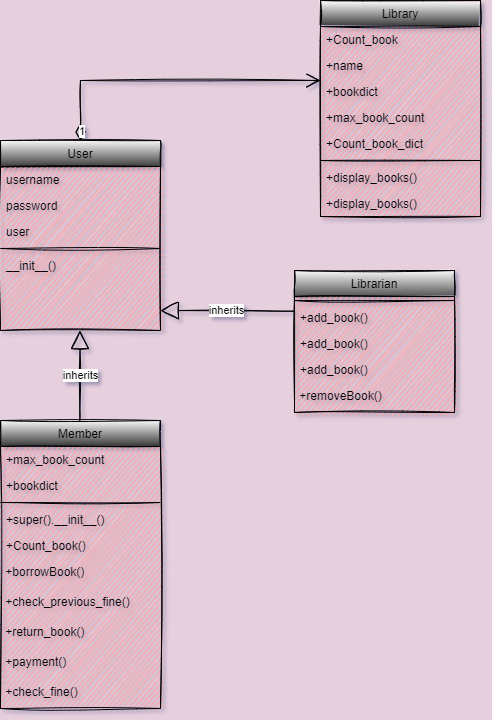

The diagram above was exported from draw.io. Its source (the exported page's mxGraphModel, read from the mxfile embedded in the PNG):
<mxGraphModel dx="782" dy="436" grid="0" gridSize="10" guides="1" tooltips="1" connect="1" arrows="1" fold="1" page="1" pageScale="1" pageWidth="827" pageHeight="1169" background="#E6D0DE" math="0" shadow="1">
  <root>
    <mxCell id="WIyWlLk6GJQsqaUBKTNV-0" />
    <mxCell id="WIyWlLk6GJQsqaUBKTNV-1" parent="WIyWlLk6GJQsqaUBKTNV-0" />
    <mxCell id="zkfFHV4jXpPFQw0GAbJ--0" value="User" style="swimlane;fontStyle=0;align=center;verticalAlign=top;childLayout=stackLayout;horizontal=1;startSize=26;horizontalStack=0;resizeParent=1;resizeLast=0;collapsible=1;marginBottom=0;rounded=0;shadow=0;strokeWidth=1;gradientColor=#333333;glass=0;swimlaneFillColor=#FF9999;sketch=1;" parent="WIyWlLk6GJQsqaUBKTNV-1" vertex="1">
      <mxGeometry x="120" y="180" width="160" height="190" as="geometry">
        <mxRectangle x="230" y="140" width="160" height="26" as="alternateBounds" />
      </mxGeometry>
    </mxCell>
    <mxCell id="zkfFHV4jXpPFQw0GAbJ--1" value="username" style="text;align=left;verticalAlign=top;spacingLeft=4;spacingRight=4;overflow=hidden;rotatable=0;points=[[0,0.5],[1,0.5]];portConstraint=eastwest;rounded=0;sketch=1;" parent="zkfFHV4jXpPFQw0GAbJ--0" vertex="1">
      <mxGeometry y="26" width="160" height="26" as="geometry" />
    </mxCell>
    <mxCell id="zkfFHV4jXpPFQw0GAbJ--2" value="password" style="text;align=left;verticalAlign=top;spacingLeft=4;spacingRight=4;overflow=hidden;rotatable=0;points=[[0,0.5],[1,0.5]];portConstraint=eastwest;rounded=0;shadow=0;html=0;sketch=1;" parent="zkfFHV4jXpPFQw0GAbJ--0" vertex="1">
      <mxGeometry y="52" width="160" height="26" as="geometry" />
    </mxCell>
    <mxCell id="zkfFHV4jXpPFQw0GAbJ--3" value="user" style="text;align=left;verticalAlign=top;spacingLeft=4;spacingRight=4;overflow=hidden;rotatable=0;points=[[0,0.5],[1,0.5]];portConstraint=eastwest;rounded=0;shadow=0;html=0;sketch=1;" parent="zkfFHV4jXpPFQw0GAbJ--0" vertex="1">
      <mxGeometry y="78" width="160" height="26" as="geometry" />
    </mxCell>
    <mxCell id="zkfFHV4jXpPFQw0GAbJ--4" value="" style="line;html=1;strokeWidth=1;align=left;verticalAlign=middle;spacingTop=-1;spacingLeft=3;spacingRight=3;rotatable=0;labelPosition=right;points=[];portConstraint=eastwest;rounded=0;sketch=1;" parent="zkfFHV4jXpPFQw0GAbJ--0" vertex="1">
      <mxGeometry y="104" width="160" height="8" as="geometry" />
    </mxCell>
    <mxCell id="zkfFHV4jXpPFQw0GAbJ--5" value="__init__()" style="text;align=left;verticalAlign=top;spacingLeft=4;spacingRight=4;overflow=hidden;rotatable=0;points=[[0,0.5],[1,0.5]];portConstraint=eastwest;rounded=0;sketch=1;" parent="zkfFHV4jXpPFQw0GAbJ--0" vertex="1">
      <mxGeometry y="112" width="160" height="78" as="geometry" />
    </mxCell>
    <mxCell id="zkfFHV4jXpPFQw0GAbJ--6" value="Member" style="swimlane;fontStyle=0;align=center;verticalAlign=top;childLayout=stackLayout;horizontal=1;startSize=26;horizontalStack=0;resizeParent=1;resizeLast=0;collapsible=1;marginBottom=0;rounded=0;shadow=0;strokeWidth=1;gradientColor=#333333;swimlaneFillColor=#FF9999;sketch=1;" parent="WIyWlLk6GJQsqaUBKTNV-1" vertex="1">
      <mxGeometry x="120" y="460" width="160" height="288" as="geometry">
        <mxRectangle x="130" y="380" width="160" height="26" as="alternateBounds" />
      </mxGeometry>
    </mxCell>
    <mxCell id="zkfFHV4jXpPFQw0GAbJ--7" value="+max_book_count" style="text;align=left;verticalAlign=top;spacingLeft=4;spacingRight=4;overflow=hidden;rotatable=0;points=[[0,0.5],[1,0.5]];portConstraint=eastwest;rounded=0;sketch=1;" parent="zkfFHV4jXpPFQw0GAbJ--6" vertex="1">
      <mxGeometry y="26" width="160" height="26" as="geometry" />
    </mxCell>
    <mxCell id="zkfFHV4jXpPFQw0GAbJ--8" value="+bookdict" style="text;align=left;verticalAlign=top;spacingLeft=4;spacingRight=4;overflow=hidden;rotatable=0;points=[[0,0.5],[1,0.5]];portConstraint=eastwest;rounded=0;shadow=0;html=0;sketch=1;" parent="zkfFHV4jXpPFQw0GAbJ--6" vertex="1">
      <mxGeometry y="52" width="160" height="26" as="geometry" />
    </mxCell>
    <mxCell id="zkfFHV4jXpPFQw0GAbJ--9" value="" style="line;html=1;strokeWidth=1;align=left;verticalAlign=middle;spacingTop=-1;spacingLeft=3;spacingRight=3;rotatable=0;labelPosition=right;points=[];portConstraint=eastwest;rounded=0;sketch=1;" parent="zkfFHV4jXpPFQw0GAbJ--6" vertex="1">
      <mxGeometry y="78" width="160" height="8" as="geometry" />
    </mxCell>
    <mxCell id="zkfFHV4jXpPFQw0GAbJ--10" value="+super().__init__()" style="text;align=left;verticalAlign=top;spacingLeft=4;spacingRight=4;overflow=hidden;rotatable=0;points=[[0,0.5],[1,0.5]];portConstraint=eastwest;fontStyle=0;rounded=0;sketch=1;" parent="zkfFHV4jXpPFQw0GAbJ--6" vertex="1">
      <mxGeometry y="86" width="160" height="26" as="geometry" />
    </mxCell>
    <mxCell id="zkfFHV4jXpPFQw0GAbJ--11" value="+Count_book()" style="text;align=left;verticalAlign=top;spacingLeft=4;spacingRight=4;overflow=hidden;rotatable=0;points=[[0,0.5],[1,0.5]];portConstraint=eastwest;rounded=0;sketch=1;" parent="zkfFHV4jXpPFQw0GAbJ--6" vertex="1">
      <mxGeometry y="112" width="160" height="26" as="geometry" />
    </mxCell>
    <mxCell id="xV6A3v4NJoBgpOMs-gwB-11" value="&amp;nbsp;+borrowBook()" style="text;html=1;align=left;verticalAlign=top;resizable=0;points=[];autosize=1;strokeColor=none;fillColor=none;rounded=0;sketch=1;" vertex="1" parent="zkfFHV4jXpPFQw0GAbJ--6">
      <mxGeometry y="138" width="160" height="30" as="geometry" />
    </mxCell>
    <mxCell id="xV6A3v4NJoBgpOMs-gwB-12" value="&amp;nbsp;+check_previous_fine()" style="text;html=1;align=left;verticalAlign=top;resizable=0;points=[];autosize=1;strokeColor=none;fillColor=none;rounded=0;sketch=1;" vertex="1" parent="zkfFHV4jXpPFQw0GAbJ--6">
      <mxGeometry y="168" width="160" height="30" as="geometry" />
    </mxCell>
    <mxCell id="xV6A3v4NJoBgpOMs-gwB-13" value="&amp;nbsp;+return_book()" style="text;html=1;align=left;verticalAlign=top;resizable=0;points=[];autosize=1;strokeColor=none;fillColor=none;rounded=0;sketch=1;" vertex="1" parent="zkfFHV4jXpPFQw0GAbJ--6">
      <mxGeometry y="198" width="160" height="30" as="geometry" />
    </mxCell>
    <mxCell id="xV6A3v4NJoBgpOMs-gwB-14" value="&amp;nbsp;+payment()" style="text;html=1;align=left;verticalAlign=top;resizable=0;points=[];autosize=1;strokeColor=none;fillColor=none;rounded=0;sketch=1;" vertex="1" parent="zkfFHV4jXpPFQw0GAbJ--6">
      <mxGeometry y="228" width="160" height="30" as="geometry" />
    </mxCell>
    <mxCell id="xV6A3v4NJoBgpOMs-gwB-15" value="&amp;nbsp;+check_fine()" style="text;html=1;align=left;verticalAlign=top;resizable=0;points=[];autosize=1;strokeColor=none;fillColor=none;rounded=0;sketch=1;" vertex="1" parent="zkfFHV4jXpPFQw0GAbJ--6">
      <mxGeometry y="258" width="160" height="30" as="geometry" />
    </mxCell>
    <mxCell id="zkfFHV4jXpPFQw0GAbJ--13" value="Librarian" style="swimlane;fontStyle=0;align=center;verticalAlign=top;childLayout=stackLayout;horizontal=1;startSize=26;horizontalStack=0;resizeParent=1;resizeLast=0;collapsible=1;marginBottom=0;rounded=0;shadow=0;strokeWidth=1;gradientColor=#4D4D4D;swimlaneFillColor=#FF9999;sketch=1;" parent="WIyWlLk6GJQsqaUBKTNV-1" vertex="1">
      <mxGeometry x="414" y="310" width="160" height="142" as="geometry">
        <mxRectangle x="340" y="380" width="170" height="26" as="alternateBounds" />
      </mxGeometry>
    </mxCell>
    <mxCell id="zkfFHV4jXpPFQw0GAbJ--15" value="" style="line;html=1;strokeWidth=1;align=left;verticalAlign=middle;spacingTop=-1;spacingLeft=3;spacingRight=3;rotatable=0;labelPosition=right;points=[];portConstraint=eastwest;rounded=0;sketch=1;" parent="zkfFHV4jXpPFQw0GAbJ--13" vertex="1">
      <mxGeometry y="26" width="160" height="8" as="geometry" />
    </mxCell>
    <mxCell id="xV6A3v4NJoBgpOMs-gwB-22" value="+add_book()" style="text;align=left;verticalAlign=top;spacingLeft=4;spacingRight=4;overflow=hidden;rotatable=0;points=[[0,0.5],[1,0.5]];portConstraint=eastwest;rounded=0;sketch=1;" vertex="1" parent="zkfFHV4jXpPFQw0GAbJ--13">
      <mxGeometry y="34" width="160" height="26" as="geometry" />
    </mxCell>
    <mxCell id="xV6A3v4NJoBgpOMs-gwB-21" value="+add_book()" style="text;align=left;verticalAlign=top;spacingLeft=4;spacingRight=4;overflow=hidden;rotatable=0;points=[[0,0.5],[1,0.5]];portConstraint=eastwest;rounded=0;sketch=1;" vertex="1" parent="zkfFHV4jXpPFQw0GAbJ--13">
      <mxGeometry y="60" width="160" height="26" as="geometry" />
    </mxCell>
    <mxCell id="zkfFHV4jXpPFQw0GAbJ--14" value="+add_book()" style="text;align=left;verticalAlign=top;spacingLeft=4;spacingRight=4;overflow=hidden;rotatable=0;points=[[0,0.5],[1,0.5]];portConstraint=eastwest;rounded=0;sketch=1;" parent="zkfFHV4jXpPFQw0GAbJ--13" vertex="1">
      <mxGeometry y="86" width="160" height="26" as="geometry" />
    </mxCell>
    <mxCell id="xV6A3v4NJoBgpOMs-gwB-0" value="&amp;nbsp;+removeBook()" style="text;html=1;align=left;verticalAlign=top;resizable=0;points=[];autosize=1;strokeColor=none;fillColor=none;rounded=0;sketch=1;" vertex="1" parent="zkfFHV4jXpPFQw0GAbJ--13">
      <mxGeometry y="112" width="160" height="30" as="geometry" />
    </mxCell>
    <mxCell id="zkfFHV4jXpPFQw0GAbJ--17" value="Library" style="swimlane;fontStyle=0;align=center;verticalAlign=top;childLayout=stackLayout;horizontal=1;startSize=26;horizontalStack=0;resizeParent=1;resizeLast=0;collapsible=1;marginBottom=0;rounded=0;shadow=0;strokeWidth=1;gradientColor=#333333;swimlaneFillColor=#FF9999;sketch=1;" parent="WIyWlLk6GJQsqaUBKTNV-1" vertex="1">
      <mxGeometry x="440" y="40" width="160" height="216" as="geometry">
        <mxRectangle x="550" y="140" width="160" height="26" as="alternateBounds" />
      </mxGeometry>
    </mxCell>
    <mxCell id="zkfFHV4jXpPFQw0GAbJ--18" value="+Count_book" style="text;align=left;verticalAlign=top;spacingLeft=4;spacingRight=4;overflow=hidden;rotatable=0;points=[[0,0.5],[1,0.5]];portConstraint=eastwest;rounded=0;sketch=1;" parent="zkfFHV4jXpPFQw0GAbJ--17" vertex="1">
      <mxGeometry y="26" width="160" height="26" as="geometry" />
    </mxCell>
    <mxCell id="zkfFHV4jXpPFQw0GAbJ--19" value="+name" style="text;align=left;verticalAlign=top;spacingLeft=4;spacingRight=4;overflow=hidden;rotatable=0;points=[[0,0.5],[1,0.5]];portConstraint=eastwest;rounded=0;shadow=0;html=0;sketch=1;" parent="zkfFHV4jXpPFQw0GAbJ--17" vertex="1">
      <mxGeometry y="52" width="160" height="26" as="geometry" />
    </mxCell>
    <mxCell id="zkfFHV4jXpPFQw0GAbJ--20" value="+bookdict" style="text;align=left;verticalAlign=top;spacingLeft=4;spacingRight=4;overflow=hidden;rotatable=0;points=[[0,0.5],[1,0.5]];portConstraint=eastwest;rounded=0;shadow=0;html=0;sketch=1;" parent="zkfFHV4jXpPFQw0GAbJ--17" vertex="1">
      <mxGeometry y="78" width="160" height="26" as="geometry" />
    </mxCell>
    <mxCell id="zkfFHV4jXpPFQw0GAbJ--21" value="+max_book_count" style="text;align=left;verticalAlign=top;spacingLeft=4;spacingRight=4;overflow=hidden;rotatable=0;points=[[0,0.5],[1,0.5]];portConstraint=eastwest;rounded=0;shadow=0;html=0;sketch=1;" parent="zkfFHV4jXpPFQw0GAbJ--17" vertex="1">
      <mxGeometry y="104" width="160" height="26" as="geometry" />
    </mxCell>
    <mxCell id="zkfFHV4jXpPFQw0GAbJ--22" value="+Count_book_dict" style="text;align=left;verticalAlign=top;spacingLeft=4;spacingRight=4;overflow=hidden;rotatable=0;points=[[0,0.5],[1,0.5]];portConstraint=eastwest;rounded=0;shadow=0;html=0;sketch=1;" parent="zkfFHV4jXpPFQw0GAbJ--17" vertex="1">
      <mxGeometry y="130" width="160" height="26" as="geometry" />
    </mxCell>
    <mxCell id="zkfFHV4jXpPFQw0GAbJ--23" value="" style="line;html=1;strokeWidth=1;align=left;verticalAlign=middle;spacingTop=-1;spacingLeft=3;spacingRight=3;rotatable=0;labelPosition=right;points=[];portConstraint=eastwest;rounded=0;sketch=1;" parent="zkfFHV4jXpPFQw0GAbJ--17" vertex="1">
      <mxGeometry y="156" width="160" height="8" as="geometry" />
    </mxCell>
    <mxCell id="xV6A3v4NJoBgpOMs-gwB-18" value="+display_books()" style="text;align=left;verticalAlign=top;spacingLeft=4;spacingRight=4;overflow=hidden;rotatable=0;points=[[0,0.5],[1,0.5]];portConstraint=eastwest;rounded=0;sketch=1;" vertex="1" parent="zkfFHV4jXpPFQw0GAbJ--17">
      <mxGeometry y="164" width="160" height="26" as="geometry" />
    </mxCell>
    <mxCell id="zkfFHV4jXpPFQw0GAbJ--24" value="+display_books()" style="text;align=left;verticalAlign=top;spacingLeft=4;spacingRight=4;overflow=hidden;rotatable=0;points=[[0,0.5],[1,0.5]];portConstraint=eastwest;rounded=0;sketch=1;" parent="zkfFHV4jXpPFQw0GAbJ--17" vertex="1">
      <mxGeometry y="190" width="160" height="26" as="geometry" />
    </mxCell>
    <mxCell id="xV6A3v4NJoBgpOMs-gwB-17" value="1" style="endArrow=open;html=1;endSize=12;startArrow=diamondThin;startSize=14;startFill=0;edgeStyle=orthogonalEdgeStyle;align=left;verticalAlign=bottom;rounded=0;exitX=0.5;exitY=0;exitDx=0;exitDy=0;sketch=1;" edge="1" parent="WIyWlLk6GJQsqaUBKTNV-1" source="zkfFHV4jXpPFQw0GAbJ--0">
      <mxGeometry x="-1" y="3" relative="1" as="geometry">
        <mxPoint x="190" y="130" as="sourcePoint" />
        <mxPoint x="440" y="120" as="targetPoint" />
        <Array as="points">
          <mxPoint x="200" y="120" />
        </Array>
      </mxGeometry>
    </mxCell>
    <mxCell id="xV6A3v4NJoBgpOMs-gwB-19" value="inherits" style="endArrow=block;endSize=16;endFill=0;html=1;rounded=0;sketch=1;" edge="1" parent="WIyWlLk6GJQsqaUBKTNV-1">
      <mxGeometry width="160" relative="1" as="geometry">
        <mxPoint x="199.5" y="460" as="sourcePoint" />
        <mxPoint x="199.5" y="370" as="targetPoint" />
        <Array as="points" />
      </mxGeometry>
    </mxCell>
    <mxCell id="xV6A3v4NJoBgpOMs-gwB-20" value="inherits" style="endArrow=block;endSize=16;endFill=0;html=1;rounded=0;exitX=-0.004;exitY=0.256;exitDx=0;exitDy=0;exitPerimeter=0;sketch=1;" edge="1" parent="WIyWlLk6GJQsqaUBKTNV-1" source="xV6A3v4NJoBgpOMs-gwB-22">
      <mxGeometry width="160" relative="1" as="geometry">
        <mxPoint x="410" y="350" as="sourcePoint" />
        <mxPoint x="280" y="350" as="targetPoint" />
        <Array as="points" />
      </mxGeometry>
    </mxCell>
  </root>
</mxGraphModel>